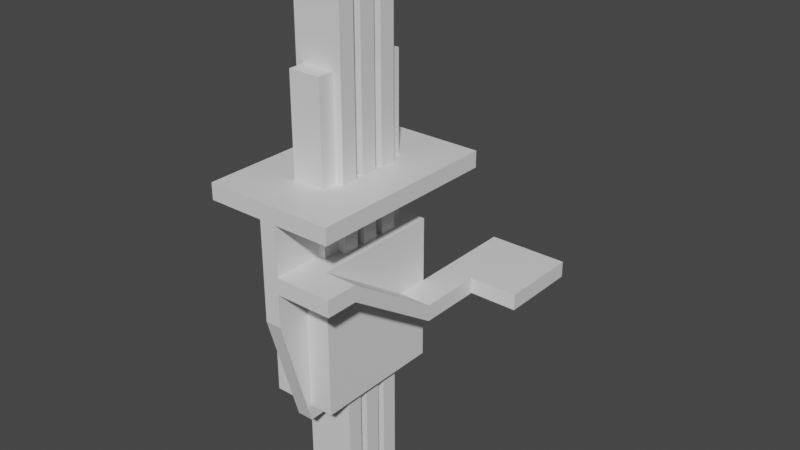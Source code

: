 # Source: station_model.blend  (saved by Blender 2.92.15; exported with 4.5.12 LTS)
import bpy
from mathutils import Matrix  # noqa: F401  (used for matrix-valued properties, if any)

bpy.ops.wm.read_factory_settings(use_empty=True)
scene = bpy.context.scene
scene.name = 'Scene'

# ---- collections
col_collection = bpy.data.collections.new('Collection'); scene.collection.children.link(col_collection)

# ---- materials (node trees are filled in below, after node groups)
mat_material = bpy.data.materials.new('Material')
mat_material.alpha_threshold = 0.0
mat_material.use_transparent_shadow = False
mat_material.line_color = (0.0, 0.0, 0.0, 1.0)

# ---- material node trees
mat_material.use_nodes = True; mat_material.node_tree.nodes.clear()
_N = mat_material.node_tree.nodes; _L = mat_material.node_tree.links
n0 = _N.new('ShaderNodeOutputMaterial'); n0.name = 'Material Output'; n0.location = (300, 300)
n1 = _N.new('ShaderNodeBsdfPrincipled'); n1.name = 'Principled BSDF'; n1.location = (10, 300)
n1.distribution = 'GGX'
n1.subsurface_method = 'BURLEY'
n1.inputs[2].default_value = 0.4
n1.inputs[3].default_value = 1.45
n1.inputs[27].default_value = (0.0, 0.0, 0.0, 1.0)
n1.inputs[28].default_value = 1.0
_L.new(n1.outputs[0], n0.inputs[0])
n0.is_active_output = True

# ---- world
world_world = bpy.data.worlds.new('World'); scene.world = world_world
world_world.use_nodes = True; world_world.node_tree.nodes.clear()
_N = world_world.node_tree.nodes; _L = world_world.node_tree.links
n0 = _N.new('ShaderNodeOutputWorld'); n0.name = 'World Output'; n0.location = (300, 300)
n1 = _N.new('ShaderNodeBackground'); n1.name = 'Background'; n1.location = (10, 300)
n1.inputs[0].default_value = (0.05088, 0.05088, 0.05088, 1.0)
_L.new(n1.outputs[0], n0.inputs[0])
n0.is_active_output = True
world_world.color = (0.05088, 0.05088, 0.05088)
world_world.use_sun_shadow = False
world_world.sun_shadow_jitter_overblur = 0.0

# ---- meshes
me_cube = bpy.data.meshes.new('Cube')
me_cube.from_pydata([(1.0, 3.0, 10.0), (1.0, 3.0, -10.0), (1.0, -3.0, 10.0), (1.0, -3.0, -10.0), (-1.0, 3.0, 10.0), (-1.0, 3.0, -10.0), (-1.0, -3.0, 10.0), (-1.0, -3.0, -10.0), (-2.0, -4.0, -9.0), (-2.0, -4.0, 0.0), (-2.0, 4.0, -9.0), (-2.0, 4.0, 0.0), (2.0, -4.0, -9.0), (2.0, -4.0, 0.0), (2.0, 4.0, -9.0), (2.0, 4.0, 0.0), (-1.5, -2.0, -16.0), (-1.5, -2.0, 16.0), (-1.5, -1.0, -16.0), (-1.5, -1.0, 16.0), (1.5, -2.0, -16.0), (1.5, -2.0, 16.0), (1.5, -1.0, -16.0), (1.5, -1.0, 16.0), (-1.5, -0.5, -16.0), (-1.5, -0.5, 16.0), (-1.5, 0.5, -16.0), (-1.5, 0.5, 16.0), (1.5, -0.5, -16.0), (1.5, -0.5, 16.0), (1.5, 0.5, -16.0), (1.5, 0.5, 16.0), (-1.5, 1.0, -16.0), (-1.5, 1.0, 16.0), (-1.5, 2.0, -16.0), (-1.5, 2.0, 16.0), (1.5, 1.0, -16.0), (1.5, 1.0, 16.0), (1.5, 2.0, -16.0), (1.5, 2.0, 16.0), (-4.0, -6.0, 3.0), (-4.0, -6.0, 4.0), (-4.0, 6.0, 3.0), (-4.0, 6.0, 4.0), (4.0, -6.0, 3.0), (4.0, -6.0, 4.0), (4.0, 6.0, 3.0), (4.0, 6.0, 4.0), (-0.5, -6.0, -3.0), (-0.5, -6.0, 3.0), (-0.5, -3.0, -3.0), (-0.5, -3.0, 3.0), (0.5, -6.0, -3.0), (0.5, -6.0, 3.0), (0.5, -3.0, -3.0), (0.5, -3.0, 3.0), (0.5, -4.0, -10.0), (0.5, -3.0, -10.0), (-0.5, -4.0, -10.0), (-0.5, -3.0, -10.0), (0.5, -6.0, -1.0), (0.5, -4.0, -1.0), (0.5, -4.0, 0.0), (0.5, -6.0, 0.0), (4.0, -6.0, -1.0), (4.0, -6.0, 0.0), (2.0, -6.0, 0.0), (2.0, -6.0, -1.0), (2.0, -4.0, -1.0), (2.0, -4.0, 0.0), (2.0, 2.0, -5.0), (2.0, 2.0, -4.0), (4.0, -4.0, -1.0), (4.0, -4.0, 0.0), (4.0, 2.0, -5.0), (4.0, 2.0, -4.0), (2.0, 2.0, -4.0), (2.0, 2.0, -5.0), (4.0, 2.0, -5.0), (4.0, 2.0, -4.0), (2.0, 6.0, -4.0), (2.0, 6.0, -5.0), (4.0, 6.0, -5.0), (4.0, 6.0, -4.0), (2.0, 6.0, -5.0), (2.0, 6.0, -4.0), (2.0, 11.0, -5.0), (2.0, 11.0, -4.0), (7.0, 6.0, -5.0), (7.0, 6.0, -4.0), (7.0, 11.0, -5.0), (7.0, 11.0, -4.0)], [], [(0, 4, 6, 2), (3, 2, 6, 7), (7, 6, 4, 5), (5, 1, 3, 7), (1, 0, 2, 3), (5, 4, 0, 1), (8, 9, 11, 10), (10, 11, 15, 14), (14, 15, 13, 12), (12, 13, 9, 8), (10, 14, 12, 8), (15, 11, 9, 13), (16, 17, 19, 18), (18, 19, 23, 22), (22, 23, 21, 20), (20, 21, 17, 16), (18, 22, 20, 16), (23, 19, 17, 21), (24, 25, 27, 26), (26, 27, 31, 30), (30, 31, 29, 28), (28, 29, 25, 24), (26, 30, 28, 24), (31, 27, 25, 29), (32, 33, 35, 34), (34, 35, 39, 38), (38, 39, 37, 36), (36, 37, 33, 32), (34, 38, 36, 32), (39, 35, 33, 37), (40, 41, 43, 42), (42, 43, 47, 46), (46, 47, 45, 44), (44, 45, 41, 40), (42, 46, 44, 40), (47, 43, 41, 45), (48, 49, 51, 50), (50, 51, 55, 54), (54, 55, 53, 52), (52, 53, 49, 48), (50, 54, 57, 59), (55, 51, 49, 53), (48, 50, 59, 58), (59, 57, 56, 58), (52, 48, 58, 56), (54, 52, 56, 57), (62, 61, 60, 63), (68, 72, 64, 67), (64, 65, 66, 67), (72, 73, 65, 64), (69, 68, 61, 62), (73, 69, 66, 65), (68, 69, 71, 70), (70, 71, 76, 77), (74, 75, 73, 72), (66, 69, 62, 63), (70, 74, 72, 68), (75, 71, 69, 73), (68, 67, 60, 61), (67, 66, 63, 60), (79, 78, 82, 83), (75, 74, 78, 79), (74, 70, 77, 78), (71, 75, 79, 76), (81, 80, 83, 82), (78, 77, 81, 82), (76, 79, 83, 80), (77, 76, 80, 81), (84, 85, 87, 86), (86, 87, 91, 90), (90, 91, 89, 88), (88, 89, 85, 84), (86, 90, 88, 84), (91, 87, 85, 89)])
_uv = me_cube.uv_layers.new(name='UVMap')
_uv.uv.foreach_set('vector', [0.625, 0.5, 0.875, 0.5, 0.875, 0.75, 0.625, 0.75, 0.375, 0.75, 0.625, 0.75, 0.625, 1.0, 0.375, 1.0, 0.375, 0.0, 0.625, 0.0, 0.625, 0.25, 0.375, 0.25, 0.125, 0.5, 0.375, 0.5, 0.375, 0.75, 0.125, 0.75, 0.375, 0.5, 0.625, 0.5, 0.625, 0.75, 0.375, 0.75, 0.375, 0.25, 0.625, 0.25, 0.625, 0.5, 0.375, 0.5, 0.375, 0.0, 0.625, 0.0, 0.625, 0.25, 0.375, 0.25, 0.375, 0.25, 0.625, 0.25, 0.625, 0.5, 0.375, 0.5, 0.375, 0.5, 0.625, 0.5, 0.625, 0.75, 0.375, 0.75, 0.375, 0.75, 0.625, 0.75, 0.625, 1.0, 0.375, 1.0, 0.125, 0.5, 0.375, 0.5, 0.375, 0.75, 0.125, 0.75, 0.625, 0.5, 0.875, 0.5, 0.875, 0.75, 0.625, 0.75, 0.375, 0.0, 0.625, 0.0, 0.625, 0.25, 0.375, 0.25, 0.375, 0.25, 0.625, 0.25, 0.625, 0.5, 0.375, 0.5, 0.375, 0.5, 0.625, 0.5, 0.625, 0.75, 0.375, 0.75, 0.375, 0.75, 0.625, 0.75, 0.625, 1.0, 0.375, 1.0, 0.125, 0.5, 0.375, 0.5, 0.375, 0.75, 0.125, 0.75, 0.625, 0.5, 0.875, 0.5, 0.875, 0.75, 0.625, 0.75, 0.375, 0.0, 0.625, 0.0, 0.625, 0.25, 0.375, 0.25, 0.375, 0.25, 0.625, 0.25, 0.625, 0.5, 0.375, 0.5, 0.375, 0.5, 0.625, 0.5, 0.625, 0.75, 0.375, 0.75, 0.375, 0.75, 0.625, 0.75, 0.625, 1.0, 0.375, 1.0, 0.125, 0.5, 0.375, 0.5, 0.375, 0.75, 0.125, 0.75, 0.625, 0.5, 0.875, 0.5, 0.875, 0.75, 0.625, 0.75, 0.375, 0.0, 0.625, 0.0, 0.625, 0.25, 0.375, 0.25, 0.375, 0.25, 0.625, 0.25, 0.625, 0.5, 0.375, 0.5, 0.375, 0.5, 0.625, 0.5, 0.625, 0.75, 0.375, 0.75, 0.375, 0.75, 0.625, 0.75, 0.625, 1.0, 0.375, 1.0, 0.125, 0.5, 0.375, 0.5, 0.375, 0.75, 0.125, 0.75, 0.625, 0.5, 0.875, 0.5, 0.875, 0.75, 0.625, 0.75, 0.375, 0.0, 0.625, 0.0, 0.625, 0.25, 0.375, 0.25, 0.375, 0.25, 0.625, 0.25, 0.625, 0.5, 0.375, 0.5, 0.375, 0.5, 0.625, 0.5, 0.625, 0.75, 0.375, 0.75, 0.375, 0.75, 0.625, 0.75, 0.625, 1.0, 0.375, 1.0, 0.125, 0.5, 0.375, 0.5, 0.375, 0.75, 0.125, 0.75, 0.625, 0.5, 0.875, 0.5, 0.875, 0.75, 0.625, 0.75, 0.375, 0.0, 0.625, 0.0, 0.625, 0.25, 0.375, 0.25, 0.375, 0.25, 0.625, 0.25, 0.625, 0.5, 0.375, 0.5, 0.375, 0.5, 0.625, 0.5, 0.625, 0.75, 0.375, 0.75, 0.375, 0.75, 0.625, 0.75, 0.625, 1.0, 0.375, 1.0, 0.375, 0.25, 0.375, 0.5, 0.375, 0.5, 0.375, 0.25, 0.625, 0.5, 0.875, 0.5, 0.875, 0.75, 0.625, 0.75, 0.375, 0.0, 0.375, 0.25, 0.375, 0.25, 0.375, 0.0, 0.125, 0.5, 0.375, 0.5, 0.375, 0.75, 0.125, 0.75, 0.375, 0.75, 0.375, 1.0, 0.375, 1.0, 0.375, 0.75, 0.375, 0.5, 0.375, 0.75, 0.375, 0.75, 0.375, 0.5, 0.625, 0.0, 0.375, 0.0, 0.375, 0.0, 0.625, 0.0, 0.125, 0.75, 0.375, 0.75, 0.375, 0.75, 0.125, 0.75, 0.375, 0.75, 0.625, 0.75, 0.625, 1.0, 0.375, 1.0, 0.375, 0.75, 0.625, 0.75, 0.625, 0.75, 0.375, 0.75, 0.625, 0.0, 0.375, 0.0, 0.375, 0.0, 0.625, 0.0, 0.625, 0.75, 0.875, 0.75, 0.875, 0.75, 0.625, 0.75, 0.375, 0.0, 0.625, 0.0, 0.625, 0.25, 0.375, 0.25, 0.375, 0.25, 0.625, 0.25, 0.625, 0.25, 0.375, 0.25, 0.375, 0.5, 0.625, 0.5, 0.625, 0.75, 0.375, 0.75, 0.875, 0.75, 0.875, 0.75, 0.875, 0.75, 0.875, 0.75, 0.125, 0.5, 0.375, 0.5, 0.375, 0.75, 0.125, 0.75, 0.625, 0.5, 0.875, 0.5, 0.875, 0.75, 0.625, 0.75, 0.125, 0.75, 0.125, 0.75, 0.125, 0.75, 0.125, 0.75, 0.375, 1.0, 0.625, 1.0, 0.625, 1.0, 0.375, 1.0, 0.625, 0.5, 0.375, 0.5, 0.375, 0.5, 0.625, 0.5, 0.625, 0.5, 0.375, 0.5, 0.375, 0.5, 0.625, 0.5, 0.375, 0.5, 0.125, 0.5, 0.125, 0.5, 0.375, 0.5, 0.875, 0.5, 0.625, 0.5, 0.625, 0.5, 0.875, 0.5, 0.375, 0.25, 0.625, 0.25, 0.625, 0.5, 0.375, 0.5, 0.375, 0.5, 0.125, 0.5, 0.125, 0.5, 0.375, 0.5, 0.875, 0.5, 0.625, 0.5, 0.625, 0.5, 0.875, 0.5, 0.375, 0.25, 0.625, 0.25, 0.625, 0.25, 0.375, 0.25, 0.375, 0.0, 0.625, 0.0, 0.625, 0.25, 0.375, 0.25, 0.375, 0.25, 0.625, 0.25, 0.625, 0.5, 0.375, 0.5, 0.375, 0.5, 0.625, 0.5, 0.625, 0.75, 0.375, 0.75, 0.375, 0.75, 0.625, 0.75, 0.625, 1.0, 0.375, 1.0, 0.125, 0.5, 0.375, 0.5, 0.375, 0.75, 0.125, 0.75, 0.625, 0.5, 0.875, 0.5, 0.875, 0.75, 0.625, 0.75])
me_cube.materials.append(mat_material)
me_cube.use_remesh_preserve_volume = False
me_cube.use_remesh_preserve_attributes = False
me_cube.use_mirror_vertex_groups = False
me_cube.update()

# ---- objects
ob_cube = bpy.data.objects.new('Cube', me_cube)

# ---- transforms, parenting, visibility, modifiers, constraints
ob_cube.location = (0.0, 0.0, 0.0)
ob_cube.lock_rotations_4d = False
ob_cube.empty_display_type = 'ARROWS'
ob_cube.lineart.crease_threshold = 0.0

# ---- collection membership
col_collection.objects.link(ob_cube)

# ---- scene / render settings (as saved in the file)
scene.frame_start = 1; scene.frame_end = 250; scene.frame_set(1)
scene.render.engine = 'BLENDER_EEVEE_NEXT'
scene.cycles.use_denoising = False
scene.cycles.samples = 128
scene.cycles.sampling_pattern = 'TABULATED_SOBOL'
scene.cycles.use_adaptive_sampling = False
scene.cycles.use_light_tree = False
scene.view_settings.view_transform = 'Filmic'
bpy.context.view_layer.update()

# ---- added for rendering (the .blend has no active camera and no usable light): camera, sun
cam_auto = bpy.data.cameras.new('AutoCamera')
cam_auto.lens = 50.0
cam_auto.sensor_width = 36.0
cam_auto.clip_end = 1000.0
ob_auto_camera = bpy.data.objects.new('AutoCamera', cam_auto)
scene.collection.objects.link(ob_auto_camera)
ob_auto_camera.location = (36.5366, -39.5439, 28.0293)
ob_auto_camera.rotation_euler = (1.09748, -7.21219e-08, 0.694738)
scene.camera = ob_auto_camera
light_auto_sun = bpy.data.lights.new('AutoSun', 'SUN')
light_auto_sun.energy = 3.0
light_auto_sun.angle = 0.0523599
ob_auto_sun = bpy.data.objects.new('AutoSun', light_auto_sun)
scene.collection.objects.link(ob_auto_sun)
ob_auto_sun.rotation_euler = (0.872665, 0.174533, 0.523599)
bpy.context.view_layer.update()
